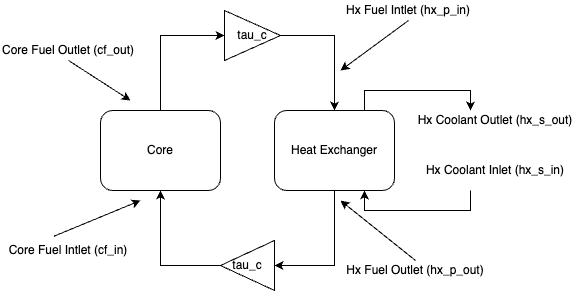

The diagram above was exported from draw.io. Its source (the exported page's mxGraphModel, read from the mxfile embedded in the PNG):
<mxGraphModel dx="954" dy="518" grid="1" gridSize="10" guides="1" tooltips="1" connect="1" arrows="1" fold="1" page="1" pageScale="1" pageWidth="827" pageHeight="1169" math="0" shadow="0">
  <root>
    <mxCell id="WIyWlLk6GJQsqaUBKTNV-0" />
    <mxCell id="WIyWlLk6GJQsqaUBKTNV-1" parent="WIyWlLk6GJQsqaUBKTNV-0" />
    <mxCell id="WIyWlLk6GJQsqaUBKTNV-12" value="Core" style="rounded=1;whiteSpace=wrap;html=1;fontSize=12;glass=0;strokeWidth=1;shadow=0;" parent="WIyWlLk6GJQsqaUBKTNV-1" vertex="1">
      <mxGeometry x="240" y="200" width="120" height="80" as="geometry" />
    </mxCell>
    <UserObject label="Core Fuel Outlet (cf_out)" placeholders="1" name="Variable" id="H4ZiMe0jpHdekrar17Mg-1">
      <mxCell style="text;html=1;strokeColor=none;fillColor=none;align=center;verticalAlign=middle;whiteSpace=wrap;overflow=hidden;" parent="WIyWlLk6GJQsqaUBKTNV-1" vertex="1">
        <mxGeometry x="140" y="130" width="136" height="20" as="geometry" />
      </mxCell>
    </UserObject>
    <mxCell id="H4ZiMe0jpHdekrar17Mg-8" style="edgeStyle=orthogonalEdgeStyle;rounded=0;orthogonalLoop=1;jettySize=auto;html=1;exitX=0.75;exitY=0;exitDx=0;exitDy=0;" parent="WIyWlLk6GJQsqaUBKTNV-1" source="H4ZiMe0jpHdekrar17Mg-2" edge="1">
      <mxGeometry relative="1" as="geometry">
        <mxPoint x="610" y="200" as="targetPoint" />
        <Array as="points">
          <mxPoint x="504" y="180" />
        </Array>
      </mxGeometry>
    </mxCell>
    <mxCell id="H4ZiMe0jpHdekrar17Mg-2" value="Heat Exchanger" style="rounded=1;whiteSpace=wrap;html=1;fontSize=12;glass=0;strokeWidth=1;shadow=0;" parent="WIyWlLk6GJQsqaUBKTNV-1" vertex="1">
      <mxGeometry x="414" y="200" width="120" height="80" as="geometry" />
    </mxCell>
    <mxCell id="H4ZiMe0jpHdekrar17Mg-3" value="" style="endArrow=classic;html=1;rounded=0;exitX=0.5;exitY=1;exitDx=0;exitDy=0;" parent="WIyWlLk6GJQsqaUBKTNV-1" source="H4ZiMe0jpHdekrar17Mg-1" edge="1">
      <mxGeometry width="50" height="50" relative="1" as="geometry">
        <mxPoint x="160" y="200" as="sourcePoint" />
        <mxPoint x="270" y="190" as="targetPoint" />
      </mxGeometry>
    </mxCell>
    <UserObject label="Hx Fuel Intlet (hx_p_in)" placeholders="1" name="Variable" id="H4ZiMe0jpHdekrar17Mg-5">
      <mxCell style="text;html=1;strokeColor=none;fillColor=none;align=center;verticalAlign=middle;whiteSpace=wrap;overflow=hidden;" parent="WIyWlLk6GJQsqaUBKTNV-1" vertex="1">
        <mxGeometry x="480" y="90" width="136" height="20" as="geometry" />
      </mxCell>
    </UserObject>
    <mxCell id="H4ZiMe0jpHdekrar17Mg-6" value="" style="endArrow=classic;html=1;rounded=0;exitX=0.5;exitY=1;exitDx=0;exitDy=0;" parent="WIyWlLk6GJQsqaUBKTNV-1" source="H4ZiMe0jpHdekrar17Mg-5" edge="1">
      <mxGeometry width="50" height="50" relative="1" as="geometry">
        <mxPoint x="570" y="150" as="sourcePoint" />
        <mxPoint x="480" y="160" as="targetPoint" />
      </mxGeometry>
    </mxCell>
    <UserObject label="Core Fuel Intlet (cf_in)" placeholders="1" name="Variable" id="H4ZiMe0jpHdekrar17Mg-10">
      <mxCell style="text;html=1;strokeColor=none;fillColor=none;align=center;verticalAlign=middle;whiteSpace=wrap;overflow=hidden;" parent="WIyWlLk6GJQsqaUBKTNV-1" vertex="1">
        <mxGeometry x="140" y="330" width="136" height="20" as="geometry" />
      </mxCell>
    </UserObject>
    <mxCell id="H4ZiMe0jpHdekrar17Mg-11" value="" style="endArrow=classic;html=1;rounded=0;exitX=0.393;exitY=-0.214;exitDx=0;exitDy=0;exitPerimeter=0;" parent="WIyWlLk6GJQsqaUBKTNV-1" source="H4ZiMe0jpHdekrar17Mg-10" edge="1">
      <mxGeometry width="50" height="50" relative="1" as="geometry">
        <mxPoint x="178" y="280" as="sourcePoint" />
        <mxPoint x="280" y="290" as="targetPoint" />
      </mxGeometry>
    </mxCell>
    <mxCell id="H4ZiMe0jpHdekrar17Mg-12" value="" style="endArrow=classic;html=1;rounded=0;exitX=0.5;exitY=0;exitDx=0;exitDy=0;" parent="WIyWlLk6GJQsqaUBKTNV-1" source="H4ZiMe0jpHdekrar17Mg-13" edge="1">
      <mxGeometry width="50" height="50" relative="1" as="geometry">
        <mxPoint x="520" y="350" as="sourcePoint" />
        <mxPoint x="480" y="290" as="targetPoint" />
      </mxGeometry>
    </mxCell>
    <UserObject label="Hx Fuel Outlet (hx_p_out)" placeholders="1" name="Variable" id="H4ZiMe0jpHdekrar17Mg-13">
      <mxCell style="text;html=1;strokeColor=none;fillColor=none;align=center;verticalAlign=middle;whiteSpace=wrap;overflow=hidden;" parent="WIyWlLk6GJQsqaUBKTNV-1" vertex="1">
        <mxGeometry x="480" y="350" width="150" height="20" as="geometry" />
      </mxCell>
    </UserObject>
    <mxCell id="H4ZiMe0jpHdekrar17Mg-15" value="" style="endArrow=classic;html=1;rounded=0;entryX=0.75;entryY=1;entryDx=0;entryDy=0;" parent="WIyWlLk6GJQsqaUBKTNV-1" target="H4ZiMe0jpHdekrar17Mg-2" edge="1">
      <mxGeometry width="50" height="50" relative="1" as="geometry">
        <mxPoint x="610" y="280" as="sourcePoint" />
        <mxPoint x="450" y="260" as="targetPoint" />
        <Array as="points">
          <mxPoint x="610" y="300" />
          <mxPoint x="504" y="300" />
        </Array>
      </mxGeometry>
    </mxCell>
    <UserObject label="Hx Coolant Outlet (hx_s_out)" placeholders="1" name="Variable" id="H4ZiMe0jpHdekrar17Mg-16">
      <mxCell style="text;html=1;strokeColor=none;fillColor=none;align=center;verticalAlign=middle;whiteSpace=wrap;overflow=hidden;" parent="WIyWlLk6GJQsqaUBKTNV-1" vertex="1">
        <mxGeometry x="550" y="200" width="170" height="20" as="geometry" />
      </mxCell>
    </UserObject>
    <UserObject label="Hx Coolant Inlet (hx_s_in)" placeholders="1" name="Variable" id="H4ZiMe0jpHdekrar17Mg-17">
      <mxCell style="text;html=1;strokeColor=none;fillColor=none;align=center;verticalAlign=middle;whiteSpace=wrap;overflow=hidden;" parent="WIyWlLk6GJQsqaUBKTNV-1" vertex="1">
        <mxGeometry x="550" y="250" width="170" height="20" as="geometry" />
      </mxCell>
    </UserObject>
    <mxCell id="ZHw-TplIarWH4IkIkp9r-0" value="tau_c" style="triangle;whiteSpace=wrap;html=1;" vertex="1" parent="WIyWlLk6GJQsqaUBKTNV-1">
      <mxGeometry x="364" y="100" width="56" height="50" as="geometry" />
    </mxCell>
    <mxCell id="ZHw-TplIarWH4IkIkp9r-1" value="" style="endArrow=classic;html=1;rounded=0;exitX=0.5;exitY=0;exitDx=0;exitDy=0;entryX=0;entryY=0.5;entryDx=0;entryDy=0;" edge="1" parent="WIyWlLk6GJQsqaUBKTNV-1" source="WIyWlLk6GJQsqaUBKTNV-12" target="ZHw-TplIarWH4IkIkp9r-0">
      <mxGeometry width="50" height="50" relative="1" as="geometry">
        <mxPoint x="390" y="310" as="sourcePoint" />
        <mxPoint x="360" y="120" as="targetPoint" />
        <Array as="points">
          <mxPoint x="300" y="125" />
        </Array>
      </mxGeometry>
    </mxCell>
    <mxCell id="ZHw-TplIarWH4IkIkp9r-2" value="" style="endArrow=classic;html=1;rounded=0;exitX=1;exitY=0.5;exitDx=0;exitDy=0;entryX=0.5;entryY=0;entryDx=0;entryDy=0;" edge="1" parent="WIyWlLk6GJQsqaUBKTNV-1" source="ZHw-TplIarWH4IkIkp9r-0" target="H4ZiMe0jpHdekrar17Mg-2">
      <mxGeometry width="50" height="50" relative="1" as="geometry">
        <mxPoint x="390" y="310" as="sourcePoint" />
        <mxPoint x="440" y="260" as="targetPoint" />
        <Array as="points">
          <mxPoint x="474" y="125" />
        </Array>
      </mxGeometry>
    </mxCell>
    <mxCell id="ZHw-TplIarWH4IkIkp9r-3" value="tau_c" style="triangle;whiteSpace=wrap;html=1;direction=west;" vertex="1" parent="WIyWlLk6GJQsqaUBKTNV-1">
      <mxGeometry x="360" y="330" width="54" height="50" as="geometry" />
    </mxCell>
    <mxCell id="ZHw-TplIarWH4IkIkp9r-4" value="" style="endArrow=classic;html=1;rounded=0;exitX=1;exitY=0.5;exitDx=0;exitDy=0;entryX=0.5;entryY=1;entryDx=0;entryDy=0;" edge="1" parent="WIyWlLk6GJQsqaUBKTNV-1" source="ZHw-TplIarWH4IkIkp9r-3" target="WIyWlLk6GJQsqaUBKTNV-12">
      <mxGeometry width="50" height="50" relative="1" as="geometry">
        <mxPoint x="390" y="310" as="sourcePoint" />
        <mxPoint x="440" y="260" as="targetPoint" />
        <Array as="points">
          <mxPoint x="300" y="355" />
        </Array>
      </mxGeometry>
    </mxCell>
    <mxCell id="ZHw-TplIarWH4IkIkp9r-5" value="" style="endArrow=classic;html=1;rounded=0;exitX=0.5;exitY=1;exitDx=0;exitDy=0;entryX=0;entryY=0.5;entryDx=0;entryDy=0;" edge="1" parent="WIyWlLk6GJQsqaUBKTNV-1" source="H4ZiMe0jpHdekrar17Mg-2" target="ZHw-TplIarWH4IkIkp9r-3">
      <mxGeometry width="50" height="50" relative="1" as="geometry">
        <mxPoint x="390" y="310" as="sourcePoint" />
        <mxPoint x="440" y="260" as="targetPoint" />
        <Array as="points">
          <mxPoint x="474" y="355" />
        </Array>
      </mxGeometry>
    </mxCell>
  </root>
</mxGraphModel>